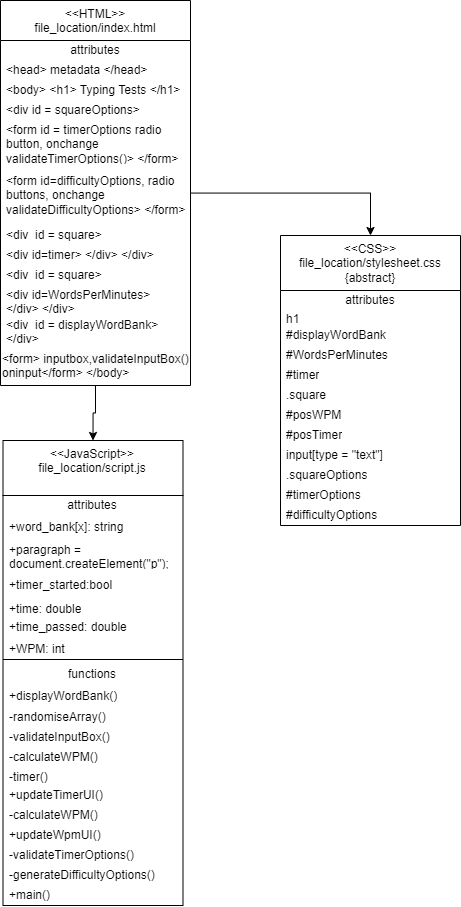

The diagram above was exported from draw.io. Its source (the exported page's mxGraphModel, read from the mxfile embedded in the PNG):
<mxGraphModel dx="-1177" dy="1226" grid="1" gridSize="10" guides="1" tooltips="1" connect="1" arrows="1" fold="1" page="1" pageScale="1" pageWidth="850" pageHeight="1100" math="0" shadow="0">
  <root>
    <mxCell id="0" />
    <mxCell id="1" parent="0" />
    <mxCell id="MY1bUjfDdq1JN_NFUgvP-1" style="edgeStyle=orthogonalEdgeStyle;rounded=0;orthogonalLoop=1;jettySize=auto;html=1;entryX=0.5;entryY=0;entryDx=0;entryDy=0;" edge="1" parent="1" source="MY1bUjfDdq1JN_NFUgvP-3" target="MY1bUjfDdq1JN_NFUgvP-37">
      <mxGeometry relative="1" as="geometry" />
    </mxCell>
    <mxCell id="MY1bUjfDdq1JN_NFUgvP-2" style="edgeStyle=orthogonalEdgeStyle;rounded=0;orthogonalLoop=1;jettySize=auto;html=1;entryX=0.5;entryY=0;entryDx=0;entryDy=0;" edge="1" parent="1" source="MY1bUjfDdq1JN_NFUgvP-3" target="MY1bUjfDdq1JN_NFUgvP-16">
      <mxGeometry relative="1" as="geometry" />
    </mxCell>
    <mxCell id="MY1bUjfDdq1JN_NFUgvP-3" value="&amp;lt;&amp;lt;HTML&amp;gt;&amp;gt;&lt;br&gt;file_location/index.html" style="swimlane;fontStyle=0;align=center;verticalAlign=top;childLayout=stackLayout;horizontal=1;startSize=40;horizontalStack=0;resizeParent=1;resizeParentMax=0;resizeLast=0;collapsible=0;marginBottom=0;html=1;whiteSpace=wrap;" vertex="1" parent="1">
      <mxGeometry x="1850" y="60" width="190" height="385" as="geometry" />
    </mxCell>
    <mxCell id="MY1bUjfDdq1JN_NFUgvP-4" value="attributes" style="text;html=1;strokeColor=none;fillColor=none;align=center;verticalAlign=middle;spacingLeft=4;spacingRight=4;overflow=hidden;rotatable=0;points=[[0,0.5],[1,0.5]];portConstraint=eastwest;whiteSpace=wrap;" vertex="1" parent="MY1bUjfDdq1JN_NFUgvP-3">
      <mxGeometry y="40" width="190" height="20" as="geometry" />
    </mxCell>
    <mxCell id="MY1bUjfDdq1JN_NFUgvP-5" value="&amp;lt;head&amp;gt; metadata &amp;lt;/head&amp;gt;" style="text;html=1;strokeColor=none;fillColor=none;align=left;verticalAlign=middle;spacingLeft=4;spacingRight=4;overflow=hidden;rotatable=0;points=[[0,0.5],[1,0.5]];portConstraint=eastwest;whiteSpace=wrap;" vertex="1" parent="MY1bUjfDdq1JN_NFUgvP-3">
      <mxGeometry y="60" width="190" height="20" as="geometry" />
    </mxCell>
    <mxCell id="MY1bUjfDdq1JN_NFUgvP-6" value="&amp;lt;body&amp;gt; &amp;lt;h1&amp;gt; Typing Tests &amp;lt;/h1&amp;gt;&lt;br&gt;" style="text;html=1;strokeColor=none;fillColor=none;align=left;verticalAlign=middle;spacingLeft=4;spacingRight=4;overflow=hidden;rotatable=0;points=[[0,0.5],[1,0.5]];portConstraint=eastwest;whiteSpace=wrap;" vertex="1" parent="MY1bUjfDdq1JN_NFUgvP-3">
      <mxGeometry y="80" width="190" height="20" as="geometry" />
    </mxCell>
    <mxCell id="MY1bUjfDdq1JN_NFUgvP-7" value="&amp;lt;div id = squareOptions&amp;gt;" style="text;html=1;strokeColor=none;fillColor=none;align=left;verticalAlign=middle;spacingLeft=4;spacingRight=4;overflow=hidden;rotatable=0;points=[[0,0.5],[1,0.5]];portConstraint=eastwest;whiteSpace=wrap;" vertex="1" parent="MY1bUjfDdq1JN_NFUgvP-3">
      <mxGeometry y="100" width="190" height="20" as="geometry" />
    </mxCell>
    <mxCell id="MY1bUjfDdq1JN_NFUgvP-8" value="&amp;lt;form id = timerOptions radio button, onchange validateTimerOptions()&amp;gt; &amp;lt;/form&amp;gt;" style="text;html=1;strokeColor=none;fillColor=none;align=left;verticalAlign=middle;spacingLeft=4;spacingRight=4;overflow=hidden;rotatable=0;points=[[0,0.5],[1,0.5]];portConstraint=eastwest;whiteSpace=wrap;" vertex="1" parent="MY1bUjfDdq1JN_NFUgvP-3">
      <mxGeometry y="120" width="190" height="45" as="geometry" />
    </mxCell>
    <mxCell id="MY1bUjfDdq1JN_NFUgvP-9" value="&amp;lt;form id=difficultyOptions, radio buttons, onchange validateDifficultyOptions&amp;gt; &amp;lt;/form&amp;gt;" style="text;html=1;strokeColor=none;fillColor=none;align=left;verticalAlign=middle;spacingLeft=4;spacingRight=4;overflow=hidden;rotatable=0;points=[[0,0.5],[1,0.5]];portConstraint=eastwest;whiteSpace=wrap;" vertex="1" parent="MY1bUjfDdq1JN_NFUgvP-3">
      <mxGeometry y="165" width="190" height="60" as="geometry" />
    </mxCell>
    <mxCell id="MY1bUjfDdq1JN_NFUgvP-10" value="&amp;lt;div&amp;nbsp; id = square&amp;gt;" style="text;html=1;strokeColor=none;fillColor=none;align=left;verticalAlign=middle;spacingLeft=4;spacingRight=4;overflow=hidden;rotatable=0;points=[[0,0.5],[1,0.5]];portConstraint=eastwest;whiteSpace=wrap;" vertex="1" parent="MY1bUjfDdq1JN_NFUgvP-3">
      <mxGeometry y="225" width="190" height="20" as="geometry" />
    </mxCell>
    <mxCell id="MY1bUjfDdq1JN_NFUgvP-11" value="&amp;lt;div id=timer&amp;gt; &amp;lt;/div&amp;gt; &amp;lt;/div&amp;gt;" style="text;html=1;strokeColor=none;fillColor=none;align=left;verticalAlign=middle;spacingLeft=4;spacingRight=4;overflow=hidden;rotatable=0;points=[[0,0.5],[1,0.5]];portConstraint=eastwest;whiteSpace=wrap;" vertex="1" parent="MY1bUjfDdq1JN_NFUgvP-3">
      <mxGeometry y="245" width="190" height="20" as="geometry" />
    </mxCell>
    <mxCell id="MY1bUjfDdq1JN_NFUgvP-12" value="&amp;lt;div&amp;nbsp; id = square&amp;gt;" style="text;html=1;strokeColor=none;fillColor=none;align=left;verticalAlign=middle;spacingLeft=4;spacingRight=4;overflow=hidden;rotatable=0;points=[[0,0.5],[1,0.5]];portConstraint=eastwest;whiteSpace=wrap;" vertex="1" parent="MY1bUjfDdq1JN_NFUgvP-3">
      <mxGeometry y="265" width="190" height="20" as="geometry" />
    </mxCell>
    <mxCell id="MY1bUjfDdq1JN_NFUgvP-13" value="&amp;lt;div id=WordsPerMinutes&amp;gt; &amp;lt;/div&amp;gt; &amp;lt;/div&amp;gt;" style="text;html=1;strokeColor=none;fillColor=none;align=left;verticalAlign=middle;spacingLeft=4;spacingRight=4;overflow=hidden;rotatable=0;points=[[0,0.5],[1,0.5]];portConstraint=eastwest;whiteSpace=wrap;" vertex="1" parent="MY1bUjfDdq1JN_NFUgvP-3">
      <mxGeometry y="285" width="190" height="30" as="geometry" />
    </mxCell>
    <mxCell id="MY1bUjfDdq1JN_NFUgvP-14" value="&amp;lt;div&amp;nbsp; id = displayWordBank&amp;gt; &amp;lt;/div&amp;gt;" style="text;html=1;strokeColor=none;fillColor=none;align=left;verticalAlign=middle;spacingLeft=4;spacingRight=4;overflow=hidden;rotatable=0;points=[[0,0.5],[1,0.5]];portConstraint=eastwest;whiteSpace=wrap;" vertex="1" parent="MY1bUjfDdq1JN_NFUgvP-3">
      <mxGeometry y="315" width="190" height="30" as="geometry" />
    </mxCell>
    <mxCell id="MY1bUjfDdq1JN_NFUgvP-15" value="&lt;span style=&quot;color: rgb(0, 0, 0); font-family: Helvetica; font-size: 12px; font-style: normal; font-variant-ligatures: normal; font-variant-caps: normal; font-weight: 400; letter-spacing: normal; orphans: 2; text-align: left; text-indent: 0px; text-transform: none; widows: 2; word-spacing: 0px; -webkit-text-stroke-width: 0px; background-color: rgb(251, 251, 251); text-decoration-thickness: initial; text-decoration-style: initial; text-decoration-color: initial; float: none; display: inline !important;&quot;&gt;&amp;lt;form&amp;gt; inputbox,validateInputBox() oninput&amp;lt;/form&amp;gt; &amp;lt;/body&amp;gt;&lt;/span&gt;" style="text;whiteSpace=wrap;html=1;" vertex="1" parent="MY1bUjfDdq1JN_NFUgvP-3">
      <mxGeometry y="345" width="190" height="40" as="geometry" />
    </mxCell>
    <mxCell id="MY1bUjfDdq1JN_NFUgvP-16" value="&amp;lt;&amp;lt;JavaScript&amp;gt;&amp;gt;&lt;br&gt;file_location/script.js" style="swimlane;fontStyle=0;align=center;verticalAlign=top;childLayout=stackLayout;horizontal=1;startSize=55;horizontalStack=0;resizeParent=1;resizeParentMax=0;resizeLast=0;collapsible=0;marginBottom=0;html=1;whiteSpace=wrap;" vertex="1" parent="1">
      <mxGeometry x="1852.5" y="500" width="180" height="465" as="geometry" />
    </mxCell>
    <mxCell id="MY1bUjfDdq1JN_NFUgvP-17" value="attributes" style="text;html=1;strokeColor=none;fillColor=none;align=center;verticalAlign=middle;spacingLeft=4;spacingRight=4;overflow=hidden;rotatable=0;points=[[0,0.5],[1,0.5]];portConstraint=eastwest;whiteSpace=wrap;" vertex="1" parent="MY1bUjfDdq1JN_NFUgvP-16">
      <mxGeometry y="55" width="180" height="20" as="geometry" />
    </mxCell>
    <mxCell id="MY1bUjfDdq1JN_NFUgvP-18" value="+word_bank[x]: string" style="text;html=1;strokeColor=none;fillColor=none;align=left;verticalAlign=middle;spacingLeft=4;spacingRight=4;overflow=hidden;rotatable=0;points=[[0,0.5],[1,0.5]];portConstraint=eastwest;whiteSpace=wrap;" vertex="1" parent="MY1bUjfDdq1JN_NFUgvP-16">
      <mxGeometry y="75" width="180" height="25" as="geometry" />
    </mxCell>
    <mxCell id="MY1bUjfDdq1JN_NFUgvP-19" value="+paragraph = document.createElement(&quot;p&quot;);" style="text;html=1;strokeColor=none;fillColor=none;align=left;verticalAlign=middle;spacingLeft=4;spacingRight=4;overflow=hidden;rotatable=0;points=[[0,0.5],[1,0.5]];portConstraint=eastwest;whiteSpace=wrap;" vertex="1" parent="MY1bUjfDdq1JN_NFUgvP-16">
      <mxGeometry y="100" width="180" height="30" as="geometry" />
    </mxCell>
    <mxCell id="MY1bUjfDdq1JN_NFUgvP-20" value="+timer_started:bool" style="text;html=1;strokeColor=none;fillColor=none;align=left;verticalAlign=middle;spacingLeft=4;spacingRight=4;overflow=hidden;rotatable=0;points=[[0,0.5],[1,0.5]];portConstraint=eastwest;whiteSpace=wrap;" vertex="1" parent="MY1bUjfDdq1JN_NFUgvP-16">
      <mxGeometry y="130" width="180" height="30" as="geometry" />
    </mxCell>
    <mxCell id="MY1bUjfDdq1JN_NFUgvP-21" value="+time: double" style="text;html=1;strokeColor=none;fillColor=none;align=left;verticalAlign=middle;spacingLeft=4;spacingRight=4;overflow=hidden;rotatable=0;points=[[0,0.5],[1,0.5]];portConstraint=eastwest;whiteSpace=wrap;" vertex="1" parent="MY1bUjfDdq1JN_NFUgvP-16">
      <mxGeometry y="160" width="180" height="15" as="geometry" />
    </mxCell>
    <mxCell id="MY1bUjfDdq1JN_NFUgvP-22" value="+time_passed: double" style="text;html=1;strokeColor=none;fillColor=none;align=left;verticalAlign=middle;spacingLeft=4;spacingRight=4;overflow=hidden;rotatable=0;points=[[0,0.5],[1,0.5]];portConstraint=eastwest;whiteSpace=wrap;" vertex="1" parent="MY1bUjfDdq1JN_NFUgvP-16">
      <mxGeometry y="175" width="180" height="25" as="geometry" />
    </mxCell>
    <mxCell id="MY1bUjfDdq1JN_NFUgvP-23" value="+WPM: int" style="text;html=1;strokeColor=none;fillColor=none;align=left;verticalAlign=middle;spacingLeft=4;spacingRight=4;overflow=hidden;rotatable=0;points=[[0,0.5],[1,0.5]];portConstraint=eastwest;whiteSpace=wrap;" vertex="1" parent="MY1bUjfDdq1JN_NFUgvP-16">
      <mxGeometry y="200" width="180" height="15" as="geometry" />
    </mxCell>
    <mxCell id="MY1bUjfDdq1JN_NFUgvP-24" value="" style="line;strokeWidth=1;fillColor=none;align=left;verticalAlign=middle;spacingTop=-1;spacingLeft=3;spacingRight=3;rotatable=0;labelPosition=right;points=[];portConstraint=eastwest;" vertex="1" parent="MY1bUjfDdq1JN_NFUgvP-16">
      <mxGeometry y="215" width="180" height="8" as="geometry" />
    </mxCell>
    <mxCell id="MY1bUjfDdq1JN_NFUgvP-25" value="functions" style="text;html=1;strokeColor=none;fillColor=none;align=center;verticalAlign=middle;spacingLeft=4;spacingRight=4;overflow=hidden;rotatable=0;points=[[0,0.5],[1,0.5]];portConstraint=eastwest;whiteSpace=wrap;" vertex="1" parent="MY1bUjfDdq1JN_NFUgvP-16">
      <mxGeometry y="223" width="180" height="22" as="geometry" />
    </mxCell>
    <mxCell id="MY1bUjfDdq1JN_NFUgvP-26" value="+displayWordBank()" style="text;html=1;strokeColor=none;fillColor=none;align=left;verticalAlign=middle;spacingLeft=4;spacingRight=4;overflow=hidden;rotatable=0;points=[[0,0.5],[1,0.5]];portConstraint=eastwest;whiteSpace=wrap;" vertex="1" parent="MY1bUjfDdq1JN_NFUgvP-16">
      <mxGeometry y="245" width="180" height="22" as="geometry" />
    </mxCell>
    <mxCell id="MY1bUjfDdq1JN_NFUgvP-27" value="-randomiseArray()" style="text;html=1;strokeColor=none;fillColor=none;align=left;verticalAlign=middle;spacingLeft=4;spacingRight=4;overflow=hidden;rotatable=0;points=[[0,0.5],[1,0.5]];portConstraint=eastwest;whiteSpace=wrap;" vertex="1" parent="MY1bUjfDdq1JN_NFUgvP-16">
      <mxGeometry y="267" width="180" height="20" as="geometry" />
    </mxCell>
    <mxCell id="MY1bUjfDdq1JN_NFUgvP-28" value="-validateInputBox()" style="text;html=1;strokeColor=none;fillColor=none;align=left;verticalAlign=middle;spacingLeft=4;spacingRight=4;overflow=hidden;rotatable=0;points=[[0,0.5],[1,0.5]];portConstraint=eastwest;whiteSpace=wrap;" vertex="1" parent="MY1bUjfDdq1JN_NFUgvP-16">
      <mxGeometry y="287" width="180" height="20" as="geometry" />
    </mxCell>
    <mxCell id="MY1bUjfDdq1JN_NFUgvP-29" value="-calculateWPM()" style="text;html=1;strokeColor=none;fillColor=none;align=left;verticalAlign=middle;spacingLeft=4;spacingRight=4;overflow=hidden;rotatable=0;points=[[0,0.5],[1,0.5]];portConstraint=eastwest;whiteSpace=wrap;" vertex="1" parent="MY1bUjfDdq1JN_NFUgvP-16">
      <mxGeometry y="307" width="180" height="20" as="geometry" />
    </mxCell>
    <mxCell id="MY1bUjfDdq1JN_NFUgvP-30" value="-timer()" style="text;html=1;strokeColor=none;fillColor=none;align=left;verticalAlign=middle;spacingLeft=4;spacingRight=4;overflow=hidden;rotatable=0;points=[[0,0.5],[1,0.5]];portConstraint=eastwest;whiteSpace=wrap;" vertex="1" parent="MY1bUjfDdq1JN_NFUgvP-16">
      <mxGeometry y="327" width="180" height="18" as="geometry" />
    </mxCell>
    <mxCell id="MY1bUjfDdq1JN_NFUgvP-31" value="+updateTimerUI()" style="text;html=1;strokeColor=none;fillColor=none;align=left;verticalAlign=middle;spacingLeft=4;spacingRight=4;overflow=hidden;rotatable=0;points=[[0,0.5],[1,0.5]];portConstraint=eastwest;whiteSpace=wrap;" vertex="1" parent="MY1bUjfDdq1JN_NFUgvP-16">
      <mxGeometry y="345" width="180" height="20" as="geometry" />
    </mxCell>
    <mxCell id="MY1bUjfDdq1JN_NFUgvP-32" value="-calculateWPM()" style="text;html=1;strokeColor=none;fillColor=none;align=left;verticalAlign=middle;spacingLeft=4;spacingRight=4;overflow=hidden;rotatable=0;points=[[0,0.5],[1,0.5]];portConstraint=eastwest;whiteSpace=wrap;" vertex="1" parent="MY1bUjfDdq1JN_NFUgvP-16">
      <mxGeometry y="365" width="180" height="20" as="geometry" />
    </mxCell>
    <mxCell id="MY1bUjfDdq1JN_NFUgvP-33" value="+updateWpmUI()" style="text;html=1;strokeColor=none;fillColor=none;align=left;verticalAlign=middle;spacingLeft=4;spacingRight=4;overflow=hidden;rotatable=0;points=[[0,0.5],[1,0.5]];portConstraint=eastwest;whiteSpace=wrap;" vertex="1" parent="MY1bUjfDdq1JN_NFUgvP-16">
      <mxGeometry y="385" width="180" height="20" as="geometry" />
    </mxCell>
    <mxCell id="MY1bUjfDdq1JN_NFUgvP-34" value="-validateTimerOptions()" style="text;html=1;strokeColor=none;fillColor=none;align=left;verticalAlign=middle;spacingLeft=4;spacingRight=4;overflow=hidden;rotatable=0;points=[[0,0.5],[1,0.5]];portConstraint=eastwest;whiteSpace=wrap;" vertex="1" parent="MY1bUjfDdq1JN_NFUgvP-16">
      <mxGeometry y="405" width="180" height="20" as="geometry" />
    </mxCell>
    <mxCell id="MY1bUjfDdq1JN_NFUgvP-35" value="-generateDifficultyOptions()" style="text;html=1;strokeColor=none;fillColor=none;align=left;verticalAlign=middle;spacingLeft=4;spacingRight=4;overflow=hidden;rotatable=0;points=[[0,0.5],[1,0.5]];portConstraint=eastwest;whiteSpace=wrap;" vertex="1" parent="MY1bUjfDdq1JN_NFUgvP-16">
      <mxGeometry y="425" width="180" height="20" as="geometry" />
    </mxCell>
    <mxCell id="MY1bUjfDdq1JN_NFUgvP-36" value="+main()" style="text;html=1;strokeColor=none;fillColor=none;align=left;verticalAlign=middle;spacingLeft=4;spacingRight=4;overflow=hidden;rotatable=0;points=[[0,0.5],[1,0.5]];portConstraint=eastwest;whiteSpace=wrap;" vertex="1" parent="MY1bUjfDdq1JN_NFUgvP-16">
      <mxGeometry y="445" width="180" height="20" as="geometry" />
    </mxCell>
    <mxCell id="MY1bUjfDdq1JN_NFUgvP-37" value="&amp;lt;&amp;lt;CSS&amp;gt;&amp;gt;&lt;br&gt;file_location/stylesheet.css&lt;br&gt;{abstract}" style="swimlane;fontStyle=0;align=center;verticalAlign=top;childLayout=stackLayout;horizontal=1;startSize=55;horizontalStack=0;resizeParent=1;resizeParentMax=0;resizeLast=0;collapsible=0;marginBottom=0;html=1;whiteSpace=wrap;" vertex="1" parent="1">
      <mxGeometry x="2130" y="295" width="180" height="290" as="geometry" />
    </mxCell>
    <mxCell id="MY1bUjfDdq1JN_NFUgvP-38" value="attributes" style="text;html=1;strokeColor=none;fillColor=none;align=center;verticalAlign=middle;spacingLeft=4;spacingRight=4;overflow=hidden;rotatable=0;points=[[0,0.5],[1,0.5]];portConstraint=eastwest;whiteSpace=wrap;" vertex="1" parent="MY1bUjfDdq1JN_NFUgvP-37">
      <mxGeometry y="55" width="180" height="20" as="geometry" />
    </mxCell>
    <mxCell id="MY1bUjfDdq1JN_NFUgvP-39" value="h1" style="text;html=1;strokeColor=none;fillColor=none;align=left;verticalAlign=middle;spacingLeft=4;spacingRight=4;overflow=hidden;rotatable=0;points=[[0,0.5],[1,0.5]];portConstraint=eastwest;whiteSpace=wrap;" vertex="1" parent="MY1bUjfDdq1JN_NFUgvP-37">
      <mxGeometry y="75" width="180" height="15" as="geometry" />
    </mxCell>
    <mxCell id="MY1bUjfDdq1JN_NFUgvP-40" value="#displayWordBank" style="text;html=1;strokeColor=none;fillColor=none;align=left;verticalAlign=middle;spacingLeft=4;spacingRight=4;overflow=hidden;rotatable=0;points=[[0,0.5],[1,0.5]];portConstraint=eastwest;whiteSpace=wrap;" vertex="1" parent="MY1bUjfDdq1JN_NFUgvP-37">
      <mxGeometry y="90" width="180" height="20" as="geometry" />
    </mxCell>
    <mxCell id="MY1bUjfDdq1JN_NFUgvP-41" value="#WordsPerMinutes" style="text;html=1;strokeColor=none;fillColor=none;align=left;verticalAlign=middle;spacingLeft=4;spacingRight=4;overflow=hidden;rotatable=0;points=[[0,0.5],[1,0.5]];portConstraint=eastwest;whiteSpace=wrap;" vertex="1" parent="MY1bUjfDdq1JN_NFUgvP-37">
      <mxGeometry y="110" width="180" height="20" as="geometry" />
    </mxCell>
    <mxCell id="MY1bUjfDdq1JN_NFUgvP-42" value="#timer" style="text;html=1;strokeColor=none;fillColor=none;align=left;verticalAlign=middle;spacingLeft=4;spacingRight=4;overflow=hidden;rotatable=0;points=[[0,0.5],[1,0.5]];portConstraint=eastwest;whiteSpace=wrap;" vertex="1" parent="MY1bUjfDdq1JN_NFUgvP-37">
      <mxGeometry y="130" width="180" height="20" as="geometry" />
    </mxCell>
    <mxCell id="MY1bUjfDdq1JN_NFUgvP-43" value=".square" style="text;html=1;strokeColor=none;fillColor=none;align=left;verticalAlign=middle;spacingLeft=4;spacingRight=4;overflow=hidden;rotatable=0;points=[[0,0.5],[1,0.5]];portConstraint=eastwest;whiteSpace=wrap;" vertex="1" parent="MY1bUjfDdq1JN_NFUgvP-37">
      <mxGeometry y="150" width="180" height="20" as="geometry" />
    </mxCell>
    <mxCell id="MY1bUjfDdq1JN_NFUgvP-44" value="#posWPM" style="text;html=1;strokeColor=none;fillColor=none;align=left;verticalAlign=middle;spacingLeft=4;spacingRight=4;overflow=hidden;rotatable=0;points=[[0,0.5],[1,0.5]];portConstraint=eastwest;whiteSpace=wrap;" vertex="1" parent="MY1bUjfDdq1JN_NFUgvP-37">
      <mxGeometry y="170" width="180" height="20" as="geometry" />
    </mxCell>
    <mxCell id="MY1bUjfDdq1JN_NFUgvP-45" value="#posTimer" style="text;html=1;strokeColor=none;fillColor=none;align=left;verticalAlign=middle;spacingLeft=4;spacingRight=4;overflow=hidden;rotatable=0;points=[[0,0.5],[1,0.5]];portConstraint=eastwest;whiteSpace=wrap;" vertex="1" parent="MY1bUjfDdq1JN_NFUgvP-37">
      <mxGeometry y="190" width="180" height="20" as="geometry" />
    </mxCell>
    <mxCell id="MY1bUjfDdq1JN_NFUgvP-46" value="input[type = &quot;text&quot;]" style="text;html=1;strokeColor=none;fillColor=none;align=left;verticalAlign=middle;spacingLeft=4;spacingRight=4;overflow=hidden;rotatable=0;points=[[0,0.5],[1,0.5]];portConstraint=eastwest;whiteSpace=wrap;" vertex="1" parent="MY1bUjfDdq1JN_NFUgvP-37">
      <mxGeometry y="210" width="180" height="20" as="geometry" />
    </mxCell>
    <mxCell id="MY1bUjfDdq1JN_NFUgvP-47" value=".squareOptions" style="text;html=1;strokeColor=none;fillColor=none;align=left;verticalAlign=middle;spacingLeft=4;spacingRight=4;overflow=hidden;rotatable=0;points=[[0,0.5],[1,0.5]];portConstraint=eastwest;whiteSpace=wrap;" vertex="1" parent="MY1bUjfDdq1JN_NFUgvP-37">
      <mxGeometry y="230" width="180" height="20" as="geometry" />
    </mxCell>
    <mxCell id="MY1bUjfDdq1JN_NFUgvP-48" value="#timerOptions" style="text;html=1;strokeColor=none;fillColor=none;align=left;verticalAlign=middle;spacingLeft=4;spacingRight=4;overflow=hidden;rotatable=0;points=[[0,0.5],[1,0.5]];portConstraint=eastwest;whiteSpace=wrap;" vertex="1" parent="MY1bUjfDdq1JN_NFUgvP-37">
      <mxGeometry y="250" width="180" height="20" as="geometry" />
    </mxCell>
    <mxCell id="MY1bUjfDdq1JN_NFUgvP-49" value="#difficultyOptions" style="text;html=1;strokeColor=none;fillColor=none;align=left;verticalAlign=middle;spacingLeft=4;spacingRight=4;overflow=hidden;rotatable=0;points=[[0,0.5],[1,0.5]];portConstraint=eastwest;whiteSpace=wrap;" vertex="1" parent="MY1bUjfDdq1JN_NFUgvP-37">
      <mxGeometry y="270" width="180" height="20" as="geometry" />
    </mxCell>
  </root>
</mxGraphModel>